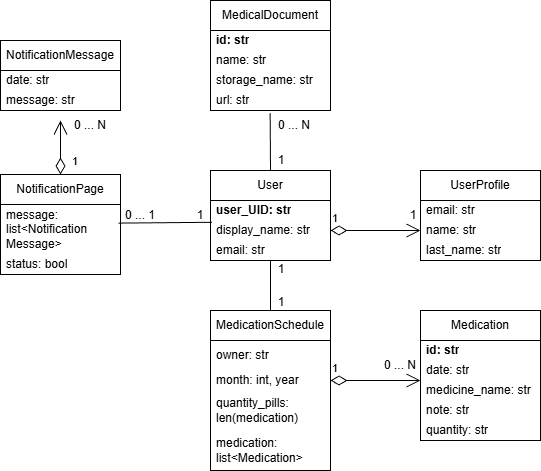

The diagram above was exported from draw.io. Its source (the exported page's mxGraphModel, read from the mxfile embedded in the PNG):
<mxGraphModel dx="1042" dy="562" grid="1" gridSize="10" guides="1" tooltips="1" connect="1" arrows="1" fold="1" page="1" pageScale="1" pageWidth="827" pageHeight="1169" math="0" shadow="0">
  <root>
    <mxCell id="0" />
    <mxCell id="1" parent="0" />
    <mxCell id="SevIdAAD6j5QTC3Qe-bt-10" parent="1" style="swimlane;fontStyle=0;childLayout=stackLayout;horizontal=1;startSize=30;horizontalStack=0;resizeParent=1;resizeParentMax=0;resizeLast=0;collapsible=1;marginBottom=0;whiteSpace=wrap;html=1;" value="MedicalDocument" vertex="1">
      <mxGeometry height="110" width="120" x="330" y="140" as="geometry">
        <mxRectangle height="30" width="140" x="50" y="30" as="alternateBounds" />
      </mxGeometry>
    </mxCell>
    <mxCell id="SevIdAAD6j5QTC3Qe-bt-11" parent="SevIdAAD6j5QTC3Qe-bt-10" style="text;strokeColor=none;fillColor=none;align=left;verticalAlign=middle;spacingLeft=4;spacingRight=4;overflow=hidden;points=[[0,0.5],[1,0.5]];portConstraint=eastwest;rotatable=0;whiteSpace=wrap;html=1;" value="&lt;b&gt;id: str&lt;/b&gt;" vertex="1">
      <mxGeometry height="20" width="120" y="30" as="geometry" />
    </mxCell>
    <mxCell id="SevIdAAD6j5QTC3Qe-bt-12" parent="SevIdAAD6j5QTC3Qe-bt-10" style="text;strokeColor=none;fillColor=none;align=left;verticalAlign=middle;spacingLeft=4;spacingRight=4;overflow=hidden;points=[[0,0.5],[1,0.5]];portConstraint=eastwest;rotatable=0;whiteSpace=wrap;html=1;" value="name: str" vertex="1">
      <mxGeometry height="20" width="120" y="50" as="geometry" />
    </mxCell>
    <mxCell id="SevIdAAD6j5QTC3Qe-bt-16" parent="SevIdAAD6j5QTC3Qe-bt-10" style="text;strokeColor=none;fillColor=none;align=left;verticalAlign=middle;spacingLeft=4;spacingRight=4;overflow=hidden;points=[[0,0.5],[1,0.5]];portConstraint=eastwest;rotatable=0;whiteSpace=wrap;html=1;" value="storage_name: str" vertex="1">
      <mxGeometry height="20" width="120" y="70" as="geometry" />
    </mxCell>
    <mxCell id="SevIdAAD6j5QTC3Qe-bt-13" parent="SevIdAAD6j5QTC3Qe-bt-10" style="text;strokeColor=none;fillColor=none;align=left;verticalAlign=middle;spacingLeft=4;spacingRight=4;overflow=hidden;points=[[0,0.5],[1,0.5]];portConstraint=eastwest;rotatable=0;whiteSpace=wrap;html=1;" value="url: str" vertex="1">
      <mxGeometry height="20" width="120" y="90" as="geometry" />
    </mxCell>
    <mxCell id="SevIdAAD6j5QTC3Qe-bt-19" parent="1" style="swimlane;fontStyle=0;childLayout=stackLayout;horizontal=1;startSize=30;horizontalStack=0;resizeParent=1;resizeParentMax=0;resizeLast=0;collapsible=1;marginBottom=0;whiteSpace=wrap;html=1;" value="User" vertex="1">
      <mxGeometry height="90" width="120" x="330" y="310" as="geometry" />
    </mxCell>
    <mxCell id="SevIdAAD6j5QTC3Qe-bt-20" parent="SevIdAAD6j5QTC3Qe-bt-19" style="text;strokeColor=none;fillColor=none;align=left;verticalAlign=middle;spacingLeft=4;spacingRight=4;overflow=hidden;points=[[0,0.5],[1,0.5]];portConstraint=eastwest;rotatable=0;whiteSpace=wrap;html=1;" value="&lt;b&gt;user_UID: str&lt;/b&gt;" vertex="1">
      <mxGeometry height="20" width="120" y="30" as="geometry" />
    </mxCell>
    <mxCell id="SevIdAAD6j5QTC3Qe-bt-21" parent="SevIdAAD6j5QTC3Qe-bt-19" style="text;strokeColor=none;fillColor=none;align=left;verticalAlign=middle;spacingLeft=4;spacingRight=4;overflow=hidden;points=[[0,0.5],[1,0.5]];portConstraint=eastwest;rotatable=0;whiteSpace=wrap;html=1;" value="display_name: str" vertex="1">
      <mxGeometry height="20" width="120" y="50" as="geometry" />
    </mxCell>
    <mxCell id="SevIdAAD6j5QTC3Qe-bt-22" parent="SevIdAAD6j5QTC3Qe-bt-19" style="text;strokeColor=none;fillColor=none;align=left;verticalAlign=middle;spacingLeft=4;spacingRight=4;overflow=hidden;points=[[0,0.5],[1,0.5]];portConstraint=eastwest;rotatable=0;whiteSpace=wrap;html=1;" value="email: str" vertex="1">
      <mxGeometry height="20" width="120" y="70" as="geometry" />
    </mxCell>
    <mxCell id="SevIdAAD6j5QTC3Qe-bt-27" parent="1" style="swimlane;fontStyle=0;childLayout=stackLayout;horizontal=1;startSize=30;horizontalStack=0;resizeParent=1;resizeParentMax=0;resizeLast=0;collapsible=1;marginBottom=0;whiteSpace=wrap;html=1;" value="Medication" vertex="1">
      <mxGeometry height="130" width="120" x="540" y="450" as="geometry" />
    </mxCell>
    <mxCell id="SevIdAAD6j5QTC3Qe-bt-28" parent="SevIdAAD6j5QTC3Qe-bt-27" style="text;strokeColor=none;fillColor=none;align=left;verticalAlign=middle;spacingLeft=4;spacingRight=4;overflow=hidden;points=[[0,0.5],[1,0.5]];portConstraint=eastwest;rotatable=0;whiteSpace=wrap;html=1;fontStyle=1" value="id: str" vertex="1">
      <mxGeometry height="20" width="120" y="30" as="geometry" />
    </mxCell>
    <mxCell id="SevIdAAD6j5QTC3Qe-bt-29" parent="SevIdAAD6j5QTC3Qe-bt-27" style="text;strokeColor=none;fillColor=none;align=left;verticalAlign=middle;spacingLeft=4;spacingRight=4;overflow=hidden;points=[[0,0.5],[1,0.5]];portConstraint=eastwest;rotatable=0;whiteSpace=wrap;html=1;" value="date: str" vertex="1">
      <mxGeometry height="20" width="120" y="50" as="geometry" />
    </mxCell>
    <mxCell id="SevIdAAD6j5QTC3Qe-bt-30" parent="SevIdAAD6j5QTC3Qe-bt-27" style="text;strokeColor=none;fillColor=none;align=left;verticalAlign=middle;spacingLeft=4;spacingRight=4;overflow=hidden;points=[[0,0.5],[1,0.5]];portConstraint=eastwest;rotatable=0;whiteSpace=wrap;html=1;" value="medicine_name: str" vertex="1">
      <mxGeometry height="20" width="120" y="70" as="geometry" />
    </mxCell>
    <mxCell id="SevIdAAD6j5QTC3Qe-bt-26" parent="SevIdAAD6j5QTC3Qe-bt-27" style="text;strokeColor=none;fillColor=none;align=left;verticalAlign=middle;spacingLeft=4;spacingRight=4;overflow=hidden;points=[[0,0.5],[1,0.5]];portConstraint=eastwest;rotatable=0;whiteSpace=wrap;html=1;" value="note: str" vertex="1">
      <mxGeometry height="20" width="120" y="90" as="geometry" />
    </mxCell>
    <mxCell id="SevIdAAD6j5QTC3Qe-bt-24" parent="SevIdAAD6j5QTC3Qe-bt-27" style="text;strokeColor=none;fillColor=none;align=left;verticalAlign=middle;spacingLeft=4;spacingRight=4;overflow=hidden;points=[[0,0.5],[1,0.5]];portConstraint=eastwest;rotatable=0;whiteSpace=wrap;html=1;" value="quantity: str" vertex="1">
      <mxGeometry height="20" width="120" y="110" as="geometry" />
    </mxCell>
    <mxCell id="SevIdAAD6j5QTC3Qe-bt-45" parent="1" style="swimlane;fontStyle=0;childLayout=stackLayout;horizontal=1;startSize=30;horizontalStack=0;resizeParent=1;resizeParentMax=0;resizeLast=0;collapsible=1;marginBottom=0;whiteSpace=wrap;html=1;" value="UserProfile" vertex="1">
      <mxGeometry height="90" width="120" x="540" y="310" as="geometry" />
    </mxCell>
    <mxCell id="SevIdAAD6j5QTC3Qe-bt-46" parent="SevIdAAD6j5QTC3Qe-bt-45" style="text;strokeColor=none;fillColor=none;align=left;verticalAlign=middle;spacingLeft=4;spacingRight=4;overflow=hidden;points=[[0,0.5],[1,0.5]];portConstraint=eastwest;rotatable=0;whiteSpace=wrap;html=1;" value="email: str" vertex="1">
      <mxGeometry height="20" width="120" y="30" as="geometry" />
    </mxCell>
    <mxCell id="SevIdAAD6j5QTC3Qe-bt-47" parent="SevIdAAD6j5QTC3Qe-bt-45" style="text;strokeColor=none;fillColor=none;align=left;verticalAlign=middle;spacingLeft=4;spacingRight=4;overflow=hidden;points=[[0,0.5],[1,0.5]];portConstraint=eastwest;rotatable=0;whiteSpace=wrap;html=1;" value="name: str" vertex="1">
      <mxGeometry height="20" width="120" y="50" as="geometry" />
    </mxCell>
    <mxCell id="SevIdAAD6j5QTC3Qe-bt-48" parent="SevIdAAD6j5QTC3Qe-bt-45" style="text;strokeColor=none;fillColor=none;align=left;verticalAlign=middle;spacingLeft=4;spacingRight=4;overflow=hidden;points=[[0,0.5],[1,0.5]];portConstraint=eastwest;rotatable=0;whiteSpace=wrap;html=1;" value="last_name: str" vertex="1">
      <mxGeometry height="20" width="120" y="70" as="geometry" />
    </mxCell>
    <mxCell id="SevIdAAD6j5QTC3Qe-bt-53" parent="1" style="swimlane;fontStyle=0;childLayout=stackLayout;horizontal=1;startSize=30;horizontalStack=0;resizeParent=1;resizeParentMax=0;resizeLast=0;collapsible=1;marginBottom=0;whiteSpace=wrap;html=1;" value="MedicationSchedule" vertex="1">
      <mxGeometry height="160" width="120" x="330" y="450" as="geometry" />
    </mxCell>
    <mxCell id="SevIdAAD6j5QTC3Qe-bt-54" parent="SevIdAAD6j5QTC3Qe-bt-53" style="text;strokeColor=none;fillColor=none;align=left;verticalAlign=middle;spacingLeft=4;spacingRight=4;overflow=hidden;points=[[0,0.5],[1,0.5]];portConstraint=eastwest;rotatable=0;whiteSpace=wrap;html=1;" value="owner: str" vertex="1">
      <mxGeometry height="30" width="120" y="30" as="geometry" />
    </mxCell>
    <mxCell id="SevIdAAD6j5QTC3Qe-bt-55" parent="SevIdAAD6j5QTC3Qe-bt-53" style="text;strokeColor=none;fillColor=none;align=left;verticalAlign=middle;spacingLeft=4;spacingRight=4;overflow=hidden;points=[[0,0.5],[1,0.5]];portConstraint=eastwest;rotatable=0;whiteSpace=wrap;html=1;" value="month: int, year" vertex="1">
      <mxGeometry height="20" width="120" y="60" as="geometry" />
    </mxCell>
    <mxCell id="SevIdAAD6j5QTC3Qe-bt-56" parent="SevIdAAD6j5QTC3Qe-bt-53" style="text;strokeColor=none;fillColor=none;align=left;verticalAlign=middle;spacingLeft=4;spacingRight=4;overflow=hidden;points=[[0,0.5],[1,0.5]];portConstraint=eastwest;rotatable=0;whiteSpace=wrap;html=1;" value="quantity_pills: len(medication)" vertex="1">
      <mxGeometry height="40" width="120" y="80" as="geometry" />
    </mxCell>
    <mxCell id="SevIdAAD6j5QTC3Qe-bt-38" parent="SevIdAAD6j5QTC3Qe-bt-53" style="text;strokeColor=none;fillColor=none;align=left;verticalAlign=middle;spacingLeft=4;spacingRight=4;overflow=hidden;points=[[0,0.5],[1,0.5]];portConstraint=eastwest;rotatable=0;whiteSpace=wrap;html=1;" value="medication: list&amp;lt;Medication&amp;gt;" vertex="1">
      <mxGeometry height="40" width="120" y="120" as="geometry" />
    </mxCell>
    <mxCell id="SevIdAAD6j5QTC3Qe-bt-57" parent="1" style="swimlane;fontStyle=0;childLayout=stackLayout;horizontal=1;startSize=30;horizontalStack=0;resizeParent=1;resizeParentMax=0;resizeLast=0;collapsible=1;marginBottom=0;whiteSpace=wrap;html=1;" value="NotificationPage" vertex="1">
      <mxGeometry height="100" width="120" x="120" y="314" as="geometry" />
    </mxCell>
    <mxCell id="SevIdAAD6j5QTC3Qe-bt-59" parent="SevIdAAD6j5QTC3Qe-bt-57" style="text;strokeColor=none;fillColor=none;align=left;verticalAlign=middle;spacingLeft=4;spacingRight=4;overflow=hidden;points=[[0,0.5],[1,0.5]];portConstraint=eastwest;rotatable=0;whiteSpace=wrap;html=1;" value="message: list&amp;lt;&lt;span style=&quot;text-align: center;&quot;&gt;Notification Message&amp;gt;&lt;/span&gt;" vertex="1">
      <mxGeometry height="50" width="120" y="30" as="geometry" />
    </mxCell>
    <mxCell id="SevIdAAD6j5QTC3Qe-bt-102" parent="SevIdAAD6j5QTC3Qe-bt-57" style="text;strokeColor=none;fillColor=none;align=left;verticalAlign=middle;spacingLeft=4;spacingRight=4;overflow=hidden;points=[[0,0.5],[1,0.5]];portConstraint=eastwest;rotatable=0;whiteSpace=wrap;html=1;" value="status: bool" vertex="1">
      <mxGeometry height="20" width="120" y="80" as="geometry" />
    </mxCell>
    <mxCell id="SevIdAAD6j5QTC3Qe-bt-63" edge="1" parent="1" source="SevIdAAD6j5QTC3Qe-bt-19" style="endArrow=none;html=1;rounded=0;entryX=0.497;entryY=1.13;entryDx=0;entryDy=0;entryPerimeter=0;exitX=0.5;exitY=0;exitDx=0;exitDy=0;" target="SevIdAAD6j5QTC3Qe-bt-13" value="">
      <mxGeometry height="50" relative="1" width="50" as="geometry">
        <mxPoint x="470" y="460" as="sourcePoint" />
        <mxPoint x="520" y="410" as="targetPoint" />
      </mxGeometry>
    </mxCell>
    <mxCell id="SevIdAAD6j5QTC3Qe-bt-66" parent="1" style="text;html=1;whiteSpace=wrap;strokeColor=none;fillColor=none;align=center;verticalAlign=middle;rounded=0;" value="0 ... N" vertex="1">
      <mxGeometry height="10" width="40" x="394" y="260" as="geometry" />
    </mxCell>
    <mxCell id="SevIdAAD6j5QTC3Qe-bt-69" parent="1" style="text;html=1;whiteSpace=wrap;strokeColor=none;fillColor=none;align=center;verticalAlign=middle;rounded=0;" value="1" vertex="1">
      <mxGeometry height="10" width="46" x="378" y="295" as="geometry" />
    </mxCell>
    <mxCell id="SevIdAAD6j5QTC3Qe-bt-70" edge="1" parent="1" style="endArrow=none;html=1;rounded=0;entryX=0.5;entryY=0;entryDx=0;entryDy=0;" target="SevIdAAD6j5QTC3Qe-bt-53" value="">
      <mxGeometry height="50" relative="1" width="50" as="geometry">
        <mxPoint x="390" y="400" as="sourcePoint" />
        <mxPoint x="486" y="430" as="targetPoint" />
      </mxGeometry>
    </mxCell>
    <mxCell id="SevIdAAD6j5QTC3Qe-bt-71" parent="1" style="text;html=1;whiteSpace=wrap;strokeColor=none;fillColor=none;align=center;verticalAlign=middle;rounded=0;" value="0 ... N" vertex="1">
      <mxGeometry height="10" width="40" x="500" y="500" as="geometry" />
    </mxCell>
    <mxCell id="SevIdAAD6j5QTC3Qe-bt-73" parent="1" style="text;html=1;whiteSpace=wrap;strokeColor=none;fillColor=none;align=center;verticalAlign=middle;rounded=0;" value="1" vertex="1">
      <mxGeometry height="10" width="46" x="378" y="404" as="geometry" />
    </mxCell>
    <mxCell id="SevIdAAD6j5QTC3Qe-bt-74" parent="1" style="text;html=1;whiteSpace=wrap;strokeColor=none;fillColor=none;align=center;verticalAlign=middle;rounded=0;" value="1" vertex="1">
      <mxGeometry height="10" width="46" x="378" y="437" as="geometry" />
    </mxCell>
    <mxCell id="SevIdAAD6j5QTC3Qe-bt-75" edge="1" parent="1" source="SevIdAAD6j5QTC3Qe-bt-55" style="endArrow=open;html=1;endSize=12;startArrow=diamondThin;startSize=14;startFill=0;edgeStyle=orthogonalEdgeStyle;align=left;verticalAlign=bottom;rounded=0;exitX=1;exitY=0.5;exitDx=0;exitDy=0;" value="1">
      <mxGeometry relative="1" x="-1" y="3" as="geometry">
        <mxPoint x="420" y="410" as="sourcePoint" />
        <mxPoint x="540" y="520" as="targetPoint" />
      </mxGeometry>
    </mxCell>
    <mxCell id="SevIdAAD6j5QTC3Qe-bt-76" edge="1" parent="1" source="SevIdAAD6j5QTC3Qe-bt-21" style="endArrow=open;html=1;endSize=12;startArrow=diamondThin;startSize=14;startFill=0;edgeStyle=orthogonalEdgeStyle;align=left;verticalAlign=bottom;rounded=0;exitX=1;exitY=0.5;exitDx=0;exitDy=0;" value="1">
      <mxGeometry relative="1" x="-1" y="3" as="geometry">
        <mxPoint x="470" y="450" as="sourcePoint" />
        <mxPoint x="540" y="370" as="targetPoint" />
      </mxGeometry>
    </mxCell>
    <mxCell id="SevIdAAD6j5QTC3Qe-bt-77" parent="1" style="text;html=1;whiteSpace=wrap;strokeColor=none;fillColor=none;align=center;verticalAlign=middle;rounded=0;" value="1" vertex="1">
      <mxGeometry height="10" width="40" x="513" y="350" as="geometry" />
    </mxCell>
    <mxCell id="SevIdAAD6j5QTC3Qe-bt-96" edge="1" parent="1" source="SevIdAAD6j5QTC3Qe-bt-59" style="endArrow=none;html=1;rounded=0;entryX=0.013;entryY=0.09;entryDx=0;entryDy=0;entryPerimeter=0;exitX=0.983;exitY=0.372;exitDx=0;exitDy=0;exitPerimeter=0;" target="SevIdAAD6j5QTC3Qe-bt-21" value="">
      <mxGeometry height="50" relative="1" width="50" as="geometry">
        <Array as="points" />
        <mxPoint x="280" y="362" as="sourcePoint" />
        <mxPoint x="451" y="328" as="targetPoint" />
      </mxGeometry>
    </mxCell>
    <mxCell id="SevIdAAD6j5QTC3Qe-bt-97" parent="1" style="text;html=1;whiteSpace=wrap;strokeColor=none;fillColor=none;align=center;verticalAlign=middle;rounded=0;" value="1" vertex="1">
      <mxGeometry height="10" width="40" x="300" y="350" as="geometry" />
    </mxCell>
    <mxCell id="SevIdAAD6j5QTC3Qe-bt-99" parent="1" style="text;html=1;whiteSpace=wrap;strokeColor=none;fillColor=none;align=center;verticalAlign=middle;rounded=0;" value="0 ... 1" vertex="1">
      <mxGeometry height="10" width="40" x="240" y="350" as="geometry" />
    </mxCell>
    <mxCell id="SevIdAAD6j5QTC3Qe-bt-105" parent="1" style="swimlane;fontStyle=0;childLayout=stackLayout;horizontal=1;startSize=30;horizontalStack=0;resizeParent=1;resizeParentMax=0;resizeLast=0;collapsible=1;marginBottom=0;whiteSpace=wrap;html=1;" value="NotificationMessage" vertex="1">
      <mxGeometry height="70" width="120" x="120" y="180" as="geometry" />
    </mxCell>
    <mxCell id="SevIdAAD6j5QTC3Qe-bt-106" parent="SevIdAAD6j5QTC3Qe-bt-105" style="text;strokeColor=none;fillColor=none;align=left;verticalAlign=middle;spacingLeft=4;spacingRight=4;overflow=hidden;points=[[0,0.5],[1,0.5]];portConstraint=eastwest;rotatable=0;whiteSpace=wrap;html=1;" value="date: str" vertex="1">
      <mxGeometry height="20" width="120" y="30" as="geometry" />
    </mxCell>
    <mxCell id="SevIdAAD6j5QTC3Qe-bt-107" parent="SevIdAAD6j5QTC3Qe-bt-105" style="text;strokeColor=none;fillColor=none;align=left;verticalAlign=middle;spacingLeft=4;spacingRight=4;overflow=hidden;points=[[0,0.5],[1,0.5]];portConstraint=eastwest;rotatable=0;whiteSpace=wrap;html=1;" value="message: str" vertex="1">
      <mxGeometry height="20" width="120" y="50" as="geometry" />
    </mxCell>
    <mxCell id="SevIdAAD6j5QTC3Qe-bt-109" edge="1" parent="1" source="SevIdAAD6j5QTC3Qe-bt-57" style="endArrow=open;html=1;endSize=12;startArrow=diamondThin;startSize=14;startFill=0;edgeStyle=orthogonalEdgeStyle;align=left;verticalAlign=bottom;rounded=0;exitX=0.5;exitY=0;exitDx=0;exitDy=0;entryX=0.5;entryY=1.5;entryDx=0;entryDy=0;entryPerimeter=0;" target="SevIdAAD6j5QTC3Qe-bt-107" value="1">
      <mxGeometry relative="1" x="-0.8519" y="-10" as="geometry">
        <mxPoint as="offset" />
        <Array as="points">
          <mxPoint x="180" y="292" />
          <mxPoint x="180" y="292" />
        </Array>
        <mxPoint x="130" y="300" as="sourcePoint" />
        <mxPoint x="290" y="300" as="targetPoint" />
      </mxGeometry>
    </mxCell>
    <mxCell id="SevIdAAD6j5QTC3Qe-bt-113" parent="1" style="text;html=1;whiteSpace=wrap;strokeColor=none;fillColor=none;align=center;verticalAlign=middle;rounded=0;" value="0 ... N" vertex="1">
      <mxGeometry height="10" width="40" x="190" y="260" as="geometry" />
    </mxCell>
  </root>
</mxGraphModel>